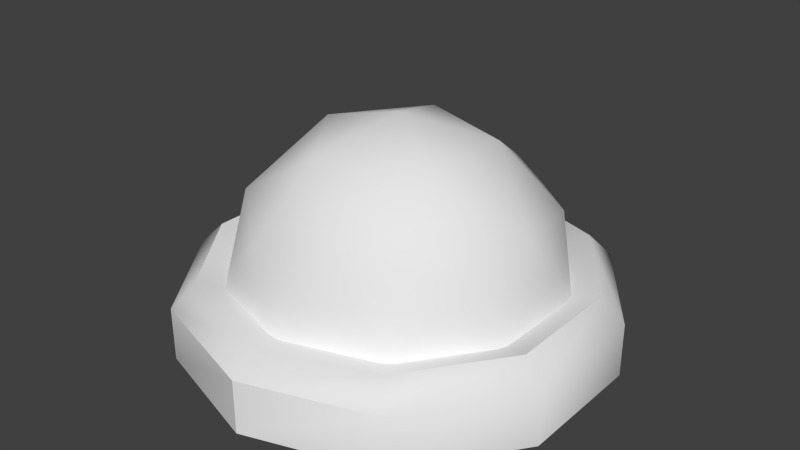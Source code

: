 # Source: BossBubble.blend  (saved by Blender 2.64.0; exported with 4.5.12 LTS)
import bpy
from mathutils import Matrix  # noqa: F401  (used for matrix-valued properties, if any)

bpy.ops.wm.read_factory_settings(use_empty=True)
scene = bpy.context.scene
scene.name = 'Scene'

# ---- collections
col_collection_1 = bpy.data.collections.new('Collection 1'); scene.collection.children.link(col_collection_1)

# ---- materials (node trees are filled in below, after node groups)
mat_material = bpy.data.materials.new('Material')
mat_material.alpha_threshold = 0.0
mat_material.use_transparent_shadow = False
mat_material.roughness = 0.5
mat_material.line_color = (0.0, 0.0, 0.0, 1.0)

# ---- material node trees

# ---- world
world_world = bpy.data.worlds.new('World'); scene.world = world_world
world_world.color = (0.05088, 0.05088, 0.05088)
world_world.use_sun_shadow = False
world_world.sun_shadow_jitter_overblur = 0.0
world_world.cycles.sampling_method = 'MANUAL'
world_world.cycles.sample_map_resolution = 256

# ---- meshes
me_cube_011 = bpy.data.meshes.new('Cube.011')
me_cube_011.from_pydata([(-0.1886, 1.161, -0.2726), (0.4937, 0.7174, -0.2726), (0.4937, -0.7174, -0.2726), (-0.1886, -1.161, -0.2726), (-0.6103, -7.153e-07, -0.2726), (0.0, -5.96e-07, -0.6497), (-0.6489, -0.4217, 0.03256), (-0.6489, 0.4217, 0.03256), (-0.401, 1.104, 0.03256), (-5.96e-07, 1.365, 0.03256), (0.401, 1.104, 0.03256), (0.6489, 0.4217, 0.03256), (0.6489, -0.4217, 0.03256), (0.401, -1.104, 0.03256), (-1.192e-07, -1.365, 0.03256), (-0.401, -1.104, 0.03256), (-0.4695, 0.6823, -0.3261), (0.1794, 1.104, -0.3261), (0.5804, 0.0, -0.3261), (0.1794, -1.104, -0.3261), (-0.4695, -0.6823, -0.3261), (-0.3587, -8.345e-07, -0.5478), (-0.1108, 0.6823, -0.5478), (0.2902, 0.4217, -0.5478), (0.2902, -0.4217, -0.5478), (-0.1108, -0.6823, -0.5478), (-0.8323, -0.5409, 0.04786), (-0.8323, 0.5409, 0.04786), (-0.5144, 1.416, 0.04786), (-5.96e-07, 1.75, 0.04786), (0.5144, 1.416, 0.04786), (0.8323, 0.5409, 0.04786), (0.8323, -0.5409, 0.04786), (0.5144, -1.416, 0.04786), (-1.192e-07, -1.75, 0.04786), (-0.5144, -1.416, 0.04786), (-0.7418, -0.482, -0.04839), (-0.7418, 0.482, -0.04839), (-0.4584, 1.262, -0.04839), (-5.96e-07, 1.56, -0.04839), (0.4584, 1.262, -0.04839), (0.7418, 0.482, -0.04839), (0.7418, -0.482, -0.04839), (0.4584, -1.262, -0.04839), (-1.192e-07, -1.56, -0.04839), (-0.4584, -1.262, -0.04839), (-0.8323, -0.5409, 0.2669), (-0.8323, 0.5409, 0.2669), (-0.5144, 1.416, 0.2669), (-7.153e-07, 1.75, 0.2669), (0.5144, 1.416, 0.2669), (0.8323, 0.5409, 0.2669), (0.8323, -0.5409, 0.2669), (0.5144, -1.416, 0.2669), (-1.192e-07, -1.75, 0.2669), (-0.5144, -1.416, 0.2669), (-4.768e-07, 1.192e-07, 0.1919), (-5.96e-07, 1.75, 0.04786), (-5.96e-07, 1.75, 0.04786), (-1.192e-07, -1.75, 0.04786), (-1.192e-07, -1.75, 0.04786), (-0.7418, 0.482, -0.04839), (-0.7418, -0.482, -0.04839), (0.7418, 0.482, -0.04839), (0.7418, -0.482, -0.04839), (-0.8323, 0.5409, 0.2669), (-0.8323, -0.5409, 0.2669), (-7.153e-07, 1.75, 0.2669), (-7.153e-07, 1.75, 0.2669), (-0.5144, 1.416, 0.2669), (0.8323, 0.5409, 0.2669), (0.5144, 1.416, 0.2669), (0.5144, -1.416, 0.2669), (0.8323, -0.5409, 0.2669), (-0.5144, -1.416, 0.2669), (-1.192e-07, -1.75, 0.2669), (-1.192e-07, -1.75, 0.2669)], [], [(0, 22, 16), (1, 23, 17), (2, 24, 18), (3, 25, 19), (4, 21, 20), (7, 4, 6), (9, 0, 8), (11, 1, 10), (13, 2, 12), (15, 3, 14), (8, 0, 16), (8, 16, 7), (7, 16, 4), (10, 1, 17), (10, 17, 9), (9, 17, 0), (12, 2, 18), (12, 18, 11), (11, 18, 1), (14, 3, 19), (14, 19, 13), (13, 19, 2), (6, 4, 20), (6, 20, 15), (15, 20, 3), (22, 5, 21), (22, 21, 16), (16, 21, 4), (23, 5, 22), (23, 22, 17), (17, 22, 0), (24, 5, 23), (24, 23, 18), (18, 23, 1), (25, 5, 24), (25, 24, 19), (19, 24, 2), (21, 5, 25), (21, 25, 20), (20, 25, 3), (36, 45, 35, 26), (45, 44, 34, 35), (38, 37, 27, 28), (37, 36, 26, 27), (40, 39, 29, 30), (39, 38, 28, 29), (42, 41, 31, 32), (41, 40, 30, 31), (44, 43, 33, 34), (43, 42, 32, 33), (26, 35, 55, 46), (35, 59, 54, 55), (28, 27, 47, 48), (27, 26, 46, 47), (30, 57, 67, 50), (58, 28, 48, 49), (32, 31, 51, 52), (31, 30, 50, 51), (60, 33, 53, 75), (33, 32, 52, 53), (56, 45, 62), (56, 39, 40), (56, 64, 43), (56, 62, 61), (66, 56, 74), (71, 56, 68), (72, 56, 73), (65, 56, 66), (56, 43, 44), (56, 61, 38), (56, 40, 63), (76, 56, 72), (69, 56, 65), (70, 56, 71), (56, 63, 64), (56, 44, 45), (56, 38, 39), (73, 56, 70), (74, 56, 76), (68, 56, 69)])
me_cube_011.polygons.foreach_set('use_smooth', [True] * 80)
me_cube_011.materials.append(mat_material)
me_cube_011.use_remesh_preserve_volume = False
me_cube_011.use_remesh_preserve_attributes = False
me_cube_011.use_mirror_vertex_groups = False
me_cube_011.update()

# ---- objects
ob_bubble2 = bpy.data.objects.new('Bubble2', me_cube_011)

# ---- transforms, parenting, visibility, modifiers, constraints
ob_bubble2.location = (0.0, 0.0, 0.0)
ob_bubble2.rotation_euler = (-3.142, 1.192e-07, 5.211e-15)
ob_bubble2.scale = (1.0, 0.5, 1.0)
ob_bubble2.lock_rotations_4d = False
ob_bubble2.empty_display_type = 'ARROWS'
ob_bubble2.lineart.crease_threshold = 0.0

# ---- collection membership
col_collection_1.objects.link(ob_bubble2)

# ---- scene / render settings (as saved in the file)
scene.frame_start = 1; scene.frame_end = 250; scene.frame_set(200)
scene.render.engine = 'BLENDER_EEVEE_NEXT'
scene.render.image_settings.color_mode = 'RGB'
scene.render.image_settings.compression = 90
scene.render.resolution_percentage = 50
scene.render.dither_intensity = 0.0
scene.render.bake_margin = 2
scene.render.bake_bias = 0.0
scene.cycles.use_denoising = False
scene.cycles.samples = 10
scene.cycles.sampling_pattern = 'TABULATED_SOBOL'
scene.cycles.light_sampling_threshold = 0.0
scene.cycles.use_adaptive_sampling = False
scene.cycles.use_light_tree = False
scene.cycles.blur_glossy = 0.0
scene.cycles.volume_bounces = 1
scene.cycles.pixel_filter_type = 'GAUSSIAN'
scene.cycles.sample_clamp_indirect = 0.0
scene.view_settings.view_transform = 'Standard'
bpy.context.view_layer.update()

# ---- added for rendering (the .blend has no active camera and no usable light): camera, sun
cam_auto = bpy.data.cameras.new('AutoCamera')
cam_auto.lens = 50.0
cam_auto.sensor_width = 36.0
cam_auto.clip_end = 1000.0
ob_auto_camera = bpy.data.objects.new('AutoCamera', cam_auto)
scene.collection.objects.link(ob_auto_camera)
ob_auto_camera.location = (2.39038, -2.86845, 2.1037)
ob_auto_camera.rotation_euler = (1.09748, -7.21219e-08, 0.694738)
scene.camera = ob_auto_camera
light_auto_sun = bpy.data.lights.new('AutoSun', 'SUN')
light_auto_sun.energy = 3.0
light_auto_sun.angle = 0.0523599
ob_auto_sun = bpy.data.objects.new('AutoSun', light_auto_sun)
scene.collection.objects.link(ob_auto_sun)
ob_auto_sun.rotation_euler = (0.872665, 0.174533, 0.523599)
bpy.context.view_layer.update()
